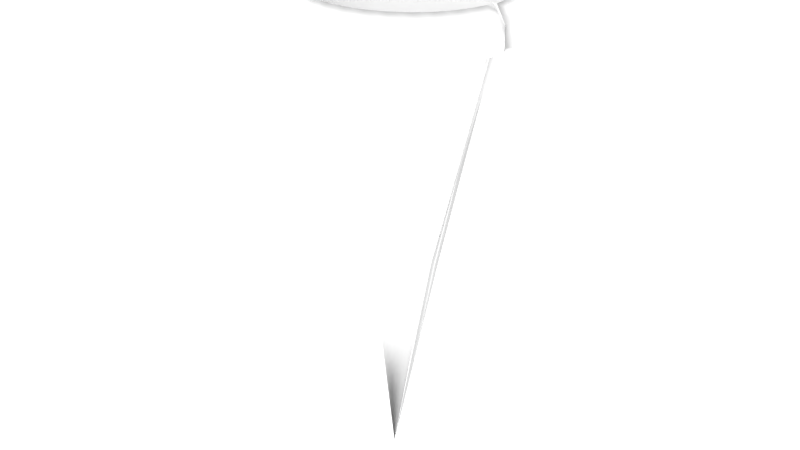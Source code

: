 # Source: stalatite12.blend  (saved by Blender 2.68.0; exported with 4.5.12 LTS)
import bpy
from mathutils import Matrix  # noqa: F401  (used for matrix-valued properties, if any)

bpy.ops.wm.read_factory_settings(use_empty=True)
scene = bpy.context.scene
scene.name = 'Scene'

# ---- collections
col_collection_1 = bpy.data.collections.new('Collection 1'); scene.collection.children.link(col_collection_1)

# ---- materials (node trees are filled in below, after node groups)
mat_material_001 = bpy.data.materials.new('Material.001')
mat_material_001.alpha_threshold = 0.0
mat_material_001.use_transparent_shadow = False
mat_material_001.roughness = 0.5
mat_material_001.line_color = (0.0, 0.0, 0.0, 1.0)

# ---- material node trees

# ---- world
world_white = bpy.data.worlds.new('White'); scene.world = world_white
world_white.color = (0.8829, 0.8829, 0.8829)
world_white.use_sun_shadow = False
world_white.sun_shadow_jitter_overblur = 0.0
world_white.cycles.sampling_method = 'MANUAL'
world_white.cycles.sample_map_resolution = 256
world_white.light_settings.ao_factor = 0.85
world_white.light_settings.distance = 25.0

# ---- meshes
me_cone = bpy.data.meshes.new('Cone')
me_cone.from_pydata([(0.0, 1.0, -1.0), (0.1951, 0.9808, -1.0), (0.3827, 0.9239, -1.0), (0.5556, 0.8315, -1.0), (0.7071, 0.7071, -1.0), (0.8315, 0.5556, -1.0), (0.9239, 0.3827, -1.0), (0.9808, 0.1951, -1.0), (1.0, 7.55e-08, -1.0), (0.0, 0.0, 1.0), (0.9808, -0.1951, -1.0), (0.9239, -0.3827, -1.0), (0.8315, -0.5556, -1.0), (0.7071, -0.7071, -1.0), (0.5556, -0.8315, -1.0), (0.3827, -0.9239, -1.0), (0.1951, -0.9808, -1.0), (-3.258e-07, -1.0, -1.0), (-0.1951, -0.9808, -1.0), (-0.3827, -0.9239, -1.0), (-0.5556, -0.8315, -1.0), (-0.7071, -0.7071, -1.0), (-0.8315, -0.5556, -1.0), (-0.9239, -0.3827, -1.0), (-0.9808, -0.1951, -1.0), (-1.0, 9.656e-07, -1.0), (-0.9808, 0.1951, -1.0), (-0.9239, 0.3827, -1.0), (-0.8315, 0.5556, -1.0), (-0.7071, 0.7071, -1.0), (-0.5556, 0.8315, -1.0), (-0.3827, 0.9239, -1.0), (-0.1951, 0.9808, -1.0), (1.653e-08, 1.0, -1.289), (0.1951, 0.9808, -1.289), (0.3827, 0.9239, -1.289), (0.5556, 0.8315, -1.289), (0.7071, 0.7071, -1.289), (0.8315, 0.5556, -1.289), (0.9239, 0.3827, -1.289), (0.9808, 0.1951, -1.289), (1.0, 7.55e-08, -1.289), (0.9808, -0.1951, -1.289), (0.9239, -0.3827, -1.289), (0.8315, -0.5556, -1.289), (0.7071, -0.7071, -1.289), (0.5556, -0.8315, -1.289), (0.3827, -0.9239, -1.289), (0.1951, -0.9808, -1.289), (-3.093e-07, -1.0, -1.289), (-0.1951, -0.9808, -1.289), (-0.3827, -0.9239, -1.289), (-0.5556, -0.8315, -1.289), (-0.7071, -0.7071, -1.289), (-0.8315, -0.5556, -1.289), (-0.9239, -0.3827, -1.289), (-0.9808, -0.1951, -1.289), (-1.0, 9.656e-07, -1.289), (-0.9808, 0.1951, -1.289), (-0.9239, 0.3827, -1.289), (-0.8315, 0.5556, -1.289), (-0.7071, 0.7071, -1.289), (-0.5556, 0.8315, -1.289), (-0.3827, 0.9239, -1.289), (-0.1951, 0.9808, -1.289), (0.09755, 0.9904, -1.0), (0.1913, 0.4619, 0.0), (0.09755, 0.4904, 0.0), (0.2889, 0.9523, -1.0), (0.0, 0.5, 0.0), (0.4691, 0.8777, -1.0), (0.6313, 0.7693, -1.0), (-0.09754, 0.4904, 0.0), (0.7693, 0.6313, -1.0), (-0.1913, 0.4619, 0.0), (0.8777, 0.4691, -1.0), (-0.2778, 0.4157, 0.0), (0.9523, 0.2889, -1.0), (-0.3536, 0.3536, 0.0), (0.9904, 0.09755, -1.0), (-0.4157, 0.2778, 0.0), (0.5, 3.775e-08, 0.0), (0.9904, -0.09755, -1.0), (-0.4619, 0.1913, 0.0), (0.9523, -0.2889, -1.0), (-0.4904, 0.09755, 0.0), (0.8777, -0.4691, -1.0), (-0.5, 4.828e-07, 0.0), (0.7693, -0.6313, -1.0), (-0.4904, -0.09754, 0.0), (0.6313, -0.7693, -1.0), (-0.4619, -0.1913, 0.0), (0.4691, -0.8777, -1.0), (-0.4157, -0.2778, 0.0), (0.2889, -0.9523, -1.0), (-0.3536, -0.3536, 0.0), (0.09754, -0.9904, -1.0), (-0.2778, -0.4157, 0.0), (-0.09755, -0.9904, -1.0), (-0.1913, -0.4619, 0.0), (-0.2889, -0.9523, -1.0), (-0.09755, -0.4904, 0.0), (-0.4691, -0.8777, -1.0), (-1.629e-07, -0.5, 0.0), (-0.6313, -0.7693, -1.0), (0.09755, -0.4904, 0.0), (-0.7693, -0.6313, -1.0), (0.1913, -0.4619, 0.0), (-0.8777, -0.4691, -1.0), (0.2778, -0.4157, 0.0), (-0.9523, -0.2889, -1.0), (0.3536, -0.3536, 0.0), (-0.9904, -0.09754, -1.0), (0.4157, -0.2778, 0.0), (-0.9904, 0.09755, -1.0), (0.4619, -0.1913, 0.0), (-0.9523, 0.2889, -1.0), (0.4904, -0.09755, 0.0), (-0.8777, 0.4691, -1.0), (0.4904, 0.09755, 0.0), (-0.7693, 0.6313, -1.0), (0.4619, 0.1913, 0.0), (-0.6313, 0.7693, -1.0), (0.4157, 0.2778, 0.0), (-0.4691, 0.8777, -1.0), (0.3536, 0.3536, 0.0), (-0.2889, 0.9523, -1.0), (0.2778, 0.4157, 0.0), (-0.09754, 0.9904, -1.0), (0.09755, 0.9904, -1.289), (0.2889, 0.9523, -1.289), (0.4691, 0.8777, -1.289), (0.6313, 0.7693, -1.289), (0.7693, 0.6313, -1.289), (0.8777, 0.4691, -1.289), (0.9523, 0.2889, -1.289), (0.9904, 0.09755, -1.289), (0.9904, -0.09755, -1.289), (0.9523, -0.2889, -1.289), (0.8777, -0.4691, -1.289), (0.7693, -0.6313, -1.289), (0.6313, -0.7693, -1.289), (0.4691, -0.8777, -1.289), (0.2889, -0.9523, -1.289), (0.09754, -0.9904, -1.289), (-0.09755, -0.9904, -1.289), (-0.2889, -0.9523, -1.289), (-0.4691, -0.8777, -1.289), (-0.6313, -0.7693, -1.289), (-0.7693, -0.6313, -1.289), (-0.8777, -0.4691, -1.289), (-0.9523, -0.2889, -1.289), (-0.9904, -0.09754, -1.289), (-0.9904, 0.09755, -1.289), (-0.9523, 0.2889, -1.289), (-0.8777, 0.4691, -1.289), (-0.7693, 0.6313, -1.289), (-0.6313, 0.7693, -1.289), (-0.4691, 0.8777, -1.289), (-0.2889, 0.9523, -1.289), (-0.09754, 0.9904, -1.289), (-0.3827, 0.9239, -1.144), (-0.5556, 0.8315, -1.144), (0.7071, -0.7071, -1.144), (0.8315, -0.5556, -1.144), (-0.9808, 0.1951, -1.144), (-1.0, 9.656e-07, -1.144), (0.8315, 0.5556, -1.144), (0.7071, 0.7071, -1.144), (-0.7071, -0.7071, -1.144), (-0.5556, -0.8315, -1.144), (0.3827, 0.9239, -1.144), (0.1951, 0.9808, -1.144), (0.1951, -0.9808, -1.144), (0.3827, -0.9239, -1.144), (-0.7071, 0.7071, -1.144), (-0.8315, 0.5556, -1.144), (0.9239, -0.3827, -1.144), (0.9808, -0.1951, -1.144), (1.0, 7.55e-08, -1.144), (0.9808, 0.1951, -1.144), (-0.9808, -0.1951, -1.144), (-0.9239, -0.3827, -1.144), (-0.3827, -0.9239, -1.144), (-0.1951, -0.9808, -1.144), (-0.1951, 0.9808, -1.144), (0.5556, -0.8315, -1.144), (-0.9239, 0.3827, -1.144), (0.9239, 0.3827, -1.144), (-0.8315, -0.5556, -1.144), (0.5556, 0.8315, -1.144), (8.267e-09, 1.0, -1.144), (-3.176e-07, -1.0, -1.144), (-0.4691, 0.8777, -1.144), (0.7693, -0.6313, -1.144), (-0.9904, 0.09755, -1.144), (0.7693, 0.6313, -1.144), (-0.6313, -0.7693, -1.144), (0.2889, 0.9523, -1.144), (0.2889, -0.9523, -1.144), (-0.7693, 0.6313, -1.144), (0.9523, -0.2889, -1.144), (0.9904, 0.09755, -1.144), (-0.9523, -0.2889, -1.144), (-0.2889, -0.9523, -1.144), (-0.2889, 0.9523, -1.144), (0.6313, -0.7693, -1.144), (-0.9523, 0.2889, -1.144), (0.8777, 0.4691, -1.144), (-0.7693, -0.6313, -1.144), (0.4691, 0.8777, -1.144), (0.09755, 0.9904, -1.144), (0.09754, -0.9904, -1.144), (-0.6313, 0.7693, -1.144), (0.8777, -0.4691, -1.144), (-0.9904, -0.09754, -1.144), (0.6313, 0.7693, -1.144), (-0.4691, -0.8777, -1.144), (-0.09754, 0.9904, -1.144), (0.4691, -0.8777, -1.144), (-0.8777, 0.4691, -1.144), (0.9904, -0.09755, -1.144), (0.9523, 0.2889, -1.144), (-0.8777, -0.4691, -1.144), (-0.09755, -0.9904, -1.144), (0.06571, 0.6672, -1.289), (0.1314, 0.6607, -1.289), (0.1946, 0.6415, -1.289), (0.2578, 0.6224, -1.289), (0.316, 0.5912, -1.289), (0.3743, 0.5601, -1.289), (0.4253, 0.5182, -1.289), (0.4763, 0.4763, -1.289), (0.5182, 0.4253, -1.289), (0.5601, 0.3743, -1.289), (0.5912, 0.316, -1.289), (0.6224, 0.2578, -1.289), (0.6415, 0.1946, -1.289), (0.6607, 0.1314, -1.289), (0.6672, 0.06571, -1.289), (0.6736, -2.468e-08, -1.289), (0.6672, -0.06571, -1.289), (0.6607, -0.1314, -1.289), (0.6415, -0.1946, -1.289), (0.6224, -0.2578, -1.289), (0.5912, -0.316, -1.289), (0.5601, -0.3743, -1.289), (0.5182, -0.4253, -1.289), (0.4763, -0.4763, -1.289), (0.4253, -0.5182, -1.289), (0.3743, -0.5601, -1.289), (0.316, -0.5912, -1.289), (0.2578, -0.6224, -1.289), (0.1946, -0.6415, -1.289), (0.1314, -0.6607, -1.289), (0.06571, -0.6672, -1.289), (-1.09e-07, -0.6736, -1.289), (-0.06571, -0.6672, -1.289), (-0.1314, -0.6607, -1.289), (-0.1946, -0.6415, -1.289), (-0.2578, -0.6224, -1.289), (-0.316, -0.5912, -1.289), (-0.3743, -0.5601, -1.289), (-0.4253, -0.5182, -1.289), (-0.4763, -0.4763, -1.289), (-0.5182, -0.4253, -1.289), (-0.5601, -0.3743, -1.289), (-0.5912, -0.316, -1.289), (-0.6224, -0.2578, -1.289), (-0.6415, -0.1946, -1.289), (-0.6607, -0.1314, -1.289), (-0.6672, -0.06571, -1.289), (-0.6736, 7.64e-07, -1.289), (-0.6672, 0.06571, -1.289), (-0.6607, 0.1314, -1.289), (-0.6415, 0.1946, -1.289), (-0.6224, 0.2578, -1.289), (-0.5912, 0.316, -1.289), (-0.5601, 0.3743, -1.289), (-0.5182, 0.4253, -1.289), (-0.4763, 0.4763, -1.289), (-0.4253, 0.5182, -1.289), (-0.3743, 0.5601, -1.289), (-0.316, 0.5912, -1.289), (-0.2578, 0.6224, -1.289), (-0.1946, 0.6415, -1.289), (-0.1314, 0.6607, -1.289), (-0.06571, 0.6672, -1.289), (-1.557e-07, 0.6736, -1.289), (0.06571, 0.6672, -1.192), (0.1314, 0.6607, -1.192), (0.1946, 0.6415, -1.192), (0.2578, 0.6224, -1.192), (0.316, 0.5912, -1.192), (0.3743, 0.5601, -1.192), (0.4253, 0.5182, -1.192), (0.4763, 0.4763, -1.192), (0.5182, 0.4253, -1.192), (0.5601, 0.3743, -1.192), (0.5912, 0.316, -1.192), (0.6224, 0.2578, -1.192), (0.6415, 0.1946, -1.192), (0.6607, 0.1314, -1.192), (0.6672, 0.06571, -1.192), (0.6736, -2.468e-08, -1.192), (0.6672, -0.06571, -1.192), (0.6607, -0.1314, -1.192), (0.6415, -0.1946, -1.192), (0.6224, -0.2578, -1.192), (0.5912, -0.316, -1.192), (0.5601, -0.3743, -1.192), (0.5182, -0.4253, -1.192), (0.4763, -0.4763, -1.192), (0.4253, -0.5182, -1.192), (0.3743, -0.5601, -1.192), (0.316, -0.5912, -1.192), (0.2578, -0.6224, -1.192), (0.1946, -0.6415, -1.192), (0.1314, -0.6607, -1.192), (0.06571, -0.6672, -1.192), (-1.203e-07, -0.6736, -1.192), (-0.06571, -0.6672, -1.192), (-0.1314, -0.6607, -1.192), (-0.1946, -0.6415, -1.192), (-0.2578, -0.6224, -1.192), (-0.316, -0.5912, -1.192), (-0.3743, -0.5601, -1.192), (-0.4253, -0.5182, -1.192), (-0.4763, -0.4763, -1.192), (-0.5182, -0.4253, -1.192), (-0.5601, -0.3743, -1.192), (-0.5912, -0.316, -1.192), (-0.6224, -0.2578, -1.192), (-0.6415, -0.1946, -1.192), (-0.6607, -0.1314, -1.192), (-0.6672, -0.06571, -1.192), (-0.6736, 7.64e-07, -1.192), (-0.6672, 0.06571, -1.192), (-0.6607, 0.1314, -1.192), (-0.6415, 0.1946, -1.192), (-0.6224, 0.2578, -1.192), (-0.5912, 0.316, -1.192), (-0.5601, 0.3743, -1.192), (-0.5182, 0.4253, -1.192), (-0.4763, 0.4763, -1.192), (-0.4253, 0.5182, -1.192), (-0.3743, 0.5601, -1.192), (-0.316, 0.5912, -1.192), (-0.2578, 0.6224, -1.192), (-0.1946, 0.6415, -1.192), (-0.1314, 0.6607, -1.192), (-0.06571, 0.6672, -1.192), (-1.671e-07, 0.6736, -1.192)], [], [(31, 74, 126), (0, 69, 65), (32, 72, 128), (1, 67, 68), (30, 76, 124), (29, 78, 122), (28, 80, 120), (27, 83, 118), (26, 85, 116), (25, 87, 114), (24, 89, 112), (23, 91, 110), (22, 93, 108), (21, 95, 106), (20, 97, 104), (19, 99, 102), (18, 101, 100), (17, 103, 98), (16, 105, 96), (15, 107, 94), (14, 109, 92), (13, 111, 90), (12, 113, 88), (11, 115, 86), (10, 117, 84), (8, 81, 82), (7, 119, 79), (6, 121, 77), (5, 123, 75), (4, 125, 73), (3, 127, 71), (2, 66, 70), (193, 161, 63, 158), (262, 263, 327, 326), (194, 163, 45, 140), (195, 165, 58, 153), (196, 167, 38, 133), (197, 169, 53, 148), (198, 171, 35, 130), (199, 173, 48, 143), (200, 175, 61, 156), (201, 177, 43, 138), (202, 179, 41, 136), (203, 181, 56, 151), (204, 183, 51, 146), (205, 185, 64, 159), (206, 186, 46, 141), (207, 187, 59, 154), (208, 188, 39, 134), (209, 189, 54, 149), (210, 190, 36, 131), (211, 172, 34, 129), (212, 192, 49, 144), (213, 162, 62, 157), (214, 164, 44, 139), (215, 166, 57, 152), (216, 168, 37, 132), (217, 170, 52, 147), (218, 191, 33, 160), (219, 174, 47, 142), (220, 176, 60, 155), (221, 178, 42, 137), (222, 180, 40, 135), (223, 182, 55, 150), (224, 184, 50, 145), (126, 72, 32), (126, 74, 72), (74, 9, 72), (65, 67, 1), (65, 69, 67), (69, 9, 67), (128, 69, 0), (128, 72, 69), (72, 9, 69), (68, 66, 2), (68, 67, 66), (67, 9, 66), (124, 74, 31), (124, 76, 74), (76, 9, 74), (122, 76, 30), (122, 78, 76), (78, 9, 76), (120, 78, 29), (120, 80, 78), (80, 9, 78), (118, 80, 28), (118, 83, 80), (83, 9, 80), (116, 83, 27), (116, 85, 83), (85, 9, 83), (114, 85, 26), (114, 87, 85), (87, 9, 85), (112, 87, 25), (112, 89, 87), (89, 9, 87), (110, 89, 24), (110, 91, 89), (91, 9, 89), (108, 91, 23), (108, 93, 91), (93, 9, 91), (106, 93, 22), (106, 95, 93), (95, 9, 93), (104, 95, 21), (104, 97, 95), (97, 9, 95), (102, 97, 20), (102, 99, 97), (99, 9, 97), (100, 99, 19), (100, 101, 99), (101, 9, 99), (98, 101, 18), (98, 103, 101), (103, 9, 101), (96, 103, 17), (96, 105, 103), (105, 9, 103), (94, 105, 16), (94, 107, 105), (107, 9, 105), (92, 107, 15), (92, 109, 107), (109, 9, 107), (90, 109, 14), (90, 111, 109), (111, 9, 109), (88, 111, 13), (88, 113, 111), (113, 9, 111), (86, 113, 12), (86, 115, 113), (115, 9, 113), (84, 115, 11), (84, 117, 115), (117, 9, 115), (82, 117, 10), (82, 81, 117), (81, 9, 117), (79, 81, 8), (79, 119, 81), (119, 9, 81), (77, 119, 7), (77, 121, 119), (121, 9, 119), (75, 121, 6), (75, 123, 121), (123, 9, 121), (73, 123, 5), (73, 125, 123), (125, 9, 123), (71, 125, 4), (71, 127, 125), (127, 9, 125), (70, 127, 3), (70, 66, 127), (66, 9, 127), (162, 193, 158, 62), (30, 124, 193, 162), (124, 31, 161, 193), (164, 194, 140, 44), (12, 88, 194, 164), (88, 13, 163, 194), (166, 195, 153, 57), (25, 114, 195, 166), (114, 26, 165, 195), (168, 196, 133, 37), (4, 73, 196, 168), (73, 5, 167, 196), (170, 197, 148, 52), (20, 104, 197, 170), (104, 21, 169, 197), (172, 198, 130, 34), (1, 68, 198, 172), (68, 2, 171, 198), (174, 199, 143, 47), (15, 94, 199, 174), (94, 16, 173, 199), (176, 200, 156, 60), (28, 120, 200, 176), (120, 29, 175, 200), (178, 201, 138, 42), (10, 84, 201, 178), (84, 11, 177, 201), (180, 202, 136, 40), (7, 79, 202, 180), (79, 8, 179, 202), (182, 203, 151, 55), (23, 110, 203, 182), (110, 24, 181, 203), (184, 204, 146, 50), (18, 100, 204, 184), (100, 19, 183, 204), (161, 205, 159, 63), (31, 126, 205, 161), (126, 32, 185, 205), (163, 206, 141, 45), (13, 90, 206, 163), (90, 14, 186, 206), (165, 207, 154, 58), (26, 116, 207, 165), (116, 27, 187, 207), (167, 208, 134, 38), (5, 75, 208, 167), (75, 6, 188, 208), (169, 209, 149, 53), (21, 106, 209, 169), (106, 22, 189, 209), (171, 210, 131, 35), (2, 70, 210, 171), (70, 3, 190, 210), (191, 211, 129, 33), (0, 65, 211, 191), (65, 1, 172, 211), (173, 212, 144, 48), (16, 96, 212, 173), (96, 17, 192, 212), (175, 213, 157, 61), (29, 122, 213, 175), (122, 30, 162, 213), (177, 214, 139, 43), (11, 86, 214, 177), (86, 12, 164, 214), (181, 215, 152, 56), (24, 112, 215, 181), (112, 25, 166, 215), (190, 216, 132, 36), (3, 71, 216, 190), (71, 4, 168, 216), (183, 217, 147, 51), (19, 102, 217, 183), (102, 20, 170, 217), (185, 218, 160, 64), (32, 128, 218, 185), (128, 0, 191, 218), (186, 219, 142, 46), (14, 92, 219, 186), (92, 15, 174, 219), (187, 220, 155, 59), (27, 118, 220, 187), (118, 28, 176, 220), (179, 221, 137, 41), (8, 82, 221, 179), (82, 10, 178, 221), (188, 222, 135, 39), (6, 77, 222, 188), (77, 7, 180, 222), (189, 223, 150, 54), (22, 108, 223, 189), (108, 23, 182, 223), (192, 224, 145, 49), (17, 98, 224, 192), (98, 18, 184, 224), (226, 225, 129, 34), (228, 227, 130, 35), (230, 229, 131, 36), (232, 231, 132, 37), (234, 233, 133, 38), (236, 235, 134, 39), (238, 237, 135, 40), (240, 239, 136, 41), (242, 241, 137, 42), (244, 243, 138, 43), (246, 245, 139, 44), (248, 247, 140, 45), (250, 249, 141, 46), (252, 251, 142, 47), (254, 253, 143, 48), (256, 255, 144, 49), (258, 257, 145, 50), (260, 259, 146, 51), (262, 261, 147, 52), (264, 263, 148, 53), (266, 265, 149, 54), (268, 267, 150, 55), (270, 269, 151, 56), (272, 271, 152, 57), (274, 273, 153, 58), (276, 275, 154, 59), (278, 277, 155, 60), (280, 279, 156, 61), (282, 281, 157, 62), (284, 283, 158, 63), (286, 285, 159, 64), (288, 287, 160, 33), (225, 288, 33, 129), (227, 226, 34, 130), (229, 228, 35, 131), (231, 230, 36, 132), (233, 232, 37, 133), (235, 234, 38, 134), (237, 236, 39, 135), (239, 238, 40, 136), (241, 240, 41, 137), (243, 242, 42, 138), (245, 244, 43, 139), (247, 246, 44, 140), (249, 248, 45, 141), (251, 250, 46, 142), (253, 252, 47, 143), (255, 254, 48, 144), (257, 256, 49, 145), (259, 258, 50, 146), (261, 260, 51, 147), (263, 262, 52, 148), (265, 264, 53, 149), (267, 266, 54, 150), (269, 268, 55, 151), (271, 270, 56, 152), (273, 272, 57, 153), (275, 274, 58, 154), (277, 276, 59, 155), (279, 278, 60, 156), (281, 280, 61, 157), (283, 282, 62, 158), (285, 284, 63, 159), (287, 286, 64, 160), (352, 289, 290, 291, 292, 293, 294, 295, 296, 297, 298, 299, 300, 301, 302, 303, 304, 305, 306, 307, 308, 309, 310, 311, 312, 313, 314, 315, 316, 317, 318, 319, 320, 321, 322, 323, 324, 325, 326, 327, 328, 329, 330, 331, 332, 333, 334, 335, 336, 337, 338, 339, 340, 341, 342, 343, 344, 345, 346, 347, 348, 349, 350, 351), (226, 227, 291, 290), (255, 256, 320, 319), (272, 273, 337, 336), (236, 237, 301, 300), (265, 266, 330, 329), (229, 230, 294, 293), (282, 283, 347, 346), (246, 247, 311, 310), (275, 276, 340, 339), (239, 240, 304, 303), (256, 257, 321, 320), (285, 286, 350, 349), (249, 250, 314, 313), (266, 267, 331, 330), (230, 231, 295, 294), (259, 260, 324, 323), (276, 277, 341, 340), (240, 241, 305, 304), (269, 270, 334, 333), (233, 234, 298, 297), (286, 287, 351, 350), (250, 251, 315, 314), (279, 280, 344, 343), (243, 244, 308, 307), (260, 261, 325, 324), (288, 225, 289, 352), (253, 254, 318, 317), (270, 271, 335, 334), (234, 235, 299, 298), (263, 264, 328, 327), (227, 228, 292, 291), (280, 281, 345, 344), (244, 245, 309, 308), (273, 274, 338, 337), (237, 238, 302, 301), (254, 255, 319, 318), (283, 284, 348, 347), (247, 248, 312, 311), (264, 265, 329, 328), (228, 229, 293, 292), (257, 258, 322, 321), (274, 275, 339, 338), (238, 239, 303, 302), (267, 268, 332, 331), (231, 232, 296, 295), (284, 285, 349, 348), (248, 249, 313, 312), (277, 278, 342, 341), (241, 242, 306, 305), (258, 259, 323, 322), (287, 288, 352, 351), (251, 252, 316, 315), (268, 269, 333, 332), (232, 233, 297, 296), (261, 262, 326, 325), (225, 226, 290, 289), (278, 279, 343, 342), (242, 243, 307, 306), (271, 272, 336, 335), (235, 236, 300, 299), (252, 253, 317, 316), (281, 282, 346, 345), (245, 246, 310, 309), (8, 179, 41, 240, 304, 336, 272, 57, 166, 25, 87, 9, 81)])
me_cone.polygons.foreach_set('use_smooth', [1, 1, 1, 1, 1, 1, 1, 1, 1, 1, 1, 1, 1, 1, 1, 1, 1, 1, 1, 1, 1, 1, 1, 1, 1, 1, 1, 1, 1, 1, 1, 1, 1, 1, 1, 1, 1, 1, 1, 1, 1, 1, 1, 1, 1, 1, 1, 1, 1, 1, 1, 1, 1, 1, 1, 1, 1, 1, 1, 1, 1, 1, 1, 1, 1, 1, 1, 1, 1, 1, 1, 1, 1, 1, 1, 1, 1, 1, 1, 1, 1, 1, 1, 1, 1, 1, 1, 1, 1, 1, 1, 1, 1, 1, 1, 1, 1, 1, 1, 1, 1, 1, 1, 1, 1, 1, 1, 1, 1, 1, 1, 1, 1, 1, 1, 1, 1, 1, 1, 1, 1, 1, 1, 1, 1, 1, 1, 1, 1, 1, 1, 1, 1, 1, 1, 1, 1, 1, 1, 1, 1, 1, 1, 1, 1, 1, 1, 1, 1, 1, 1, 1, 1, 1, 1, 1, 1, 1, 1, 1, 1, 1, 1, 1, 1, 1, 1, 1, 1, 1, 1, 1, 1, 1, 1, 1, 1, 1, 1, 1, 1, 1, 1, 1, 1, 1, 1, 1, 1, 1, 1, 1, 1, 1, 1, 1, 1, 1, 1, 1, 1, 1, 1, 1, 1, 1, 1, 1, 1, 1, 1, 1, 1, 1, 1, 1, 1, 1, 1, 1, 1, 1, 1, 1, 1, 1, 1, 1, 1, 1, 1, 1, 1, 1, 1, 1, 1, 1, 1, 1, 1, 1, 1, 1, 1, 1, 1, 1, 1, 1, 1, 1, 1, 1, 1, 1, 1, 1, 1, 1, 1, 1, 1, 1, 1, 1, 1, 1, 1, 1, 1, 1, 1, 1, 1, 1, 1, 1, 1, 1, 1, 1, 1, 1, 1, 1, 1, 1, 1, 1, 1, 1, 1, 1, 1, 1, 1, 1, 1, 1, 1, 1, 1, 1, 1, 1, 1, 1, 1, 1, 1, 1, 1, 1, 1, 1, 1, 1, 1, 1, 1, 1, 1, 1, 1, 1, 1, 1, 1, 1, 1, 1, 1, 1, 1, 1, 1, 1, 1, 1, 1, 1, 1, 1, 1, 1, 1, 1, 1, 1, 1, 1, 1, 1, 1, 1, 1, 1, 1, 1, 1, 1, 1, 1, 1, 1, 1, 1, 1, 1, 1, 1, 1, 1, 1, 1, 1, 1, 1, 1, 1, 1, 1, 1, 1, 0])
me_cone.materials.append(None)
me_cone.use_remesh_preserve_volume = False
me_cone.use_remesh_preserve_attributes = False
me_cone.use_mirror_vertex_groups = False
me_cone.update()

# ---- objects
ob_cone = bpy.data.objects.new('Cone', me_cone)

# ---- transforms, parenting, visibility, modifiers, constraints
ob_cone.location = (0.0, 0.0, 2.5)
ob_cone.rotation_euler = (-2.687e-07, -3.142, 2.029e-14)
ob_cone.scale = (0.8064, 0.7686, 1.498)
ob_cone.lineart.crease_threshold = 0.0
ob_cone.material_slots[0].link = 'OBJECT'; ob_cone.material_slots[0].material = mat_material_001
_m = ob_cone.modifiers.new('Displace', 'DISPLACE')
_m.strength = -0.3
_m = ob_cone.modifiers.new('Displace.001', 'DISPLACE')
_m.strength = -0.2

# ---- collection membership
col_collection_1.objects.link(ob_cone)

# ---- scene / render settings (as saved in the file)
scene.frame_start = 0; scene.frame_end = 500; scene.frame_set(0)
scene.render.engine = 'BLENDER_EEVEE_NEXT'
scene.render.image_settings.color_depth = '16'
scene.render.image_settings.compression = 0
scene.render.resolution_percentage = 55
scene.render.fps = 25
scene.render.dither_intensity = 0.0
scene.render.use_placeholder = True
scene.render.use_sequencer = False
scene.render.bake_margin = 2
scene.render.bake_bias = 0.0
scene.render.simplify_subdivision = 0
scene.render.simplify_child_particles = 0.75
scene.render.simplify_subdivision_render = 0
scene.render.simplify_child_particles_render = 0.75
scene.cycles.use_denoising = False
scene.cycles.samples = 10
scene.cycles.sampling_pattern = 'TABULATED_SOBOL'
scene.cycles.light_sampling_threshold = 0.0
scene.cycles.use_adaptive_sampling = False
scene.cycles.use_light_tree = False
scene.cycles.blur_glossy = 0.0
scene.cycles.volume_bounces = 1
scene.cycles.pixel_filter_type = 'GAUSSIAN'
scene.cycles.sample_clamp_indirect = 0.0
scene.view_settings.view_transform = 'Standard'
scene.view_settings.exposure = 0.85
scene.view_settings.gamma = 1.2
scene.view_settings.use_curve_mapping = True
scene.view_settings.curve_mapping.use_clip = True
scene.view_settings.curve_mapping.clip_max_x = 1.0
scene.view_settings.curve_mapping.clip_max_y = 1.0
scene.view_settings.curve_mapping.extend = 'EXTRAPOLATED'
scene.view_settings.curve_mapping.white_level = (1.0, 1.0, 1.0)
_c = scene.view_settings.curve_mapping.curves[0]
while len(_c.points) > 2: _c.points.remove(_c.points[-1])
_c.points[0].location = (0.0, 0.0); _c.points[0].handle_type = 'AUTO'
_c.points[1].location = (1.0, 1.0); _c.points[1].handle_type = 'AUTO'
_c = scene.view_settings.curve_mapping.curves[1]
while len(_c.points) > 2: _c.points.remove(_c.points[-1])
_c.points[0].location = (0.0, 0.0); _c.points[0].handle_type = 'AUTO'
_c.points[1].location = (1.0, 1.0); _c.points[1].handle_type = 'AUTO'
_c = scene.view_settings.curve_mapping.curves[2]
while len(_c.points) > 2: _c.points.remove(_c.points[-1])
_c.points[0].location = (0.0, 0.0); _c.points[0].handle_type = 'AUTO'
_c.points[1].location = (1.0, 1.0); _c.points[1].handle_type = 'AUTO'
_c = scene.view_settings.curve_mapping.curves[3]
while len(_c.points) > 2: _c.points.remove(_c.points[-1])
_c.points[0].location = (0.0, 0.0); _c.points[0].handle_type = 'AUTO'
_c.points[1].location = (1.0, 1.0); _c.points[1].handle_type = 'AUTO'
scene.view_settings.curve_mapping.update()
bpy.context.view_layer.update()

# ---- added for rendering (the .blend has no active camera): camera
cam_auto = bpy.data.cameras.new('AutoCamera')
cam_auto.lens = 50.0
cam_auto.sensor_width = 36.0
cam_auto.clip_end = 1000.0
ob_auto_camera = bpy.data.objects.new('AutoCamera', cam_auto)
scene.collection.objects.link(ob_auto_camera)
ob_auto_camera.location = (3.714, -4.51845, 5.80593)
ob_auto_camera.rotation_euler = (1.09748, -7.21219e-08, 0.694738)
scene.camera = ob_auto_camera
bpy.context.view_layer.update()
